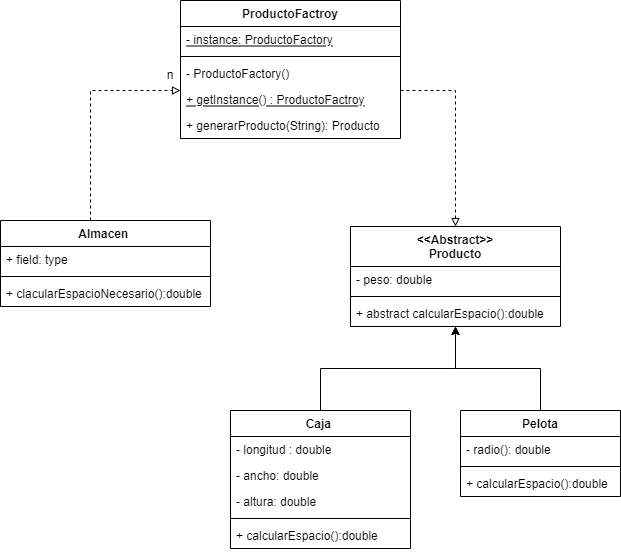

The diagram above was exported from draw.io. Its source (the exported page's mxGraphModel, read from the mxfile embedded in the PNG):
<mxGraphModel dx="1422" dy="1931" grid="1" gridSize="10" guides="1" tooltips="1" connect="1" arrows="1" fold="1" page="1" pageScale="1" pageWidth="827" pageHeight="1169" math="0" shadow="0">
  <root>
    <mxCell id="0" />
    <mxCell id="1" parent="0" />
    <mxCell id="qUbF8-__9lEmfMYCaFN3-17" style="edgeStyle=orthogonalEdgeStyle;rounded=0;orthogonalLoop=1;jettySize=auto;html=1;" edge="1" parent="1" source="qUbF8-__9lEmfMYCaFN3-1" target="qUbF8-__9lEmfMYCaFN3-5">
      <mxGeometry relative="1" as="geometry" />
    </mxCell>
    <mxCell id="qUbF8-__9lEmfMYCaFN3-1" value="Caja " style="swimlane;fontStyle=1;align=center;verticalAlign=top;childLayout=stackLayout;horizontal=1;startSize=26;horizontalStack=0;resizeParent=1;resizeParentMax=0;resizeLast=0;collapsible=1;marginBottom=0;" vertex="1" parent="1">
      <mxGeometry x="330" y="350" width="180" height="138" as="geometry" />
    </mxCell>
    <mxCell id="qUbF8-__9lEmfMYCaFN3-29" value="- longitud : double" style="text;strokeColor=none;fillColor=none;align=left;verticalAlign=top;spacingLeft=4;spacingRight=4;overflow=hidden;rotatable=0;points=[[0,0.5],[1,0.5]];portConstraint=eastwest;" vertex="1" parent="qUbF8-__9lEmfMYCaFN3-1">
      <mxGeometry y="26" width="180" height="26" as="geometry" />
    </mxCell>
    <mxCell id="qUbF8-__9lEmfMYCaFN3-28" value="- ancho: double" style="text;strokeColor=none;fillColor=none;align=left;verticalAlign=top;spacingLeft=4;spacingRight=4;overflow=hidden;rotatable=0;points=[[0,0.5],[1,0.5]];portConstraint=eastwest;" vertex="1" parent="qUbF8-__9lEmfMYCaFN3-1">
      <mxGeometry y="52" width="180" height="26" as="geometry" />
    </mxCell>
    <mxCell id="qUbF8-__9lEmfMYCaFN3-2" value="- altura: double" style="text;strokeColor=none;fillColor=none;align=left;verticalAlign=top;spacingLeft=4;spacingRight=4;overflow=hidden;rotatable=0;points=[[0,0.5],[1,0.5]];portConstraint=eastwest;" vertex="1" parent="qUbF8-__9lEmfMYCaFN3-1">
      <mxGeometry y="78" width="180" height="26" as="geometry" />
    </mxCell>
    <mxCell id="qUbF8-__9lEmfMYCaFN3-3" value="" style="line;strokeWidth=1;fillColor=none;align=left;verticalAlign=middle;spacingTop=-1;spacingLeft=3;spacingRight=3;rotatable=0;labelPosition=right;points=[];portConstraint=eastwest;" vertex="1" parent="qUbF8-__9lEmfMYCaFN3-1">
      <mxGeometry y="104" width="180" height="8" as="geometry" />
    </mxCell>
    <mxCell id="qUbF8-__9lEmfMYCaFN3-4" value="+ calcularEspacio():double" style="text;strokeColor=none;fillColor=none;align=left;verticalAlign=top;spacingLeft=4;spacingRight=4;overflow=hidden;rotatable=0;points=[[0,0.5],[1,0.5]];portConstraint=eastwest;" vertex="1" parent="qUbF8-__9lEmfMYCaFN3-1">
      <mxGeometry y="112" width="180" height="26" as="geometry" />
    </mxCell>
    <mxCell id="qUbF8-__9lEmfMYCaFN3-5" value="&lt;&lt;Abstract&gt;&gt;&#10;Producto&#10;" style="swimlane;fontStyle=1;align=center;verticalAlign=top;childLayout=stackLayout;horizontal=1;startSize=40;horizontalStack=0;resizeParent=1;resizeParentMax=0;resizeLast=0;collapsible=1;marginBottom=0;" vertex="1" parent="1">
      <mxGeometry x="450" y="166" width="210" height="100" as="geometry" />
    </mxCell>
    <mxCell id="qUbF8-__9lEmfMYCaFN3-6" value="- peso: double" style="text;strokeColor=none;fillColor=none;align=left;verticalAlign=top;spacingLeft=4;spacingRight=4;overflow=hidden;rotatable=0;points=[[0,0.5],[1,0.5]];portConstraint=eastwest;" vertex="1" parent="qUbF8-__9lEmfMYCaFN3-5">
      <mxGeometry y="40" width="210" height="26" as="geometry" />
    </mxCell>
    <mxCell id="qUbF8-__9lEmfMYCaFN3-7" value="" style="line;strokeWidth=1;fillColor=none;align=left;verticalAlign=middle;spacingTop=-1;spacingLeft=3;spacingRight=3;rotatable=0;labelPosition=right;points=[];portConstraint=eastwest;" vertex="1" parent="qUbF8-__9lEmfMYCaFN3-5">
      <mxGeometry y="66" width="210" height="8" as="geometry" />
    </mxCell>
    <mxCell id="qUbF8-__9lEmfMYCaFN3-8" value="+ abstract calcularEspacio():double" style="text;strokeColor=none;fillColor=none;align=left;verticalAlign=top;spacingLeft=4;spacingRight=4;overflow=hidden;rotatable=0;points=[[0,0.5],[1,0.5]];portConstraint=eastwest;" vertex="1" parent="qUbF8-__9lEmfMYCaFN3-5">
      <mxGeometry y="74" width="210" height="26" as="geometry" />
    </mxCell>
    <mxCell id="qUbF8-__9lEmfMYCaFN3-23" style="edgeStyle=orthogonalEdgeStyle;rounded=0;orthogonalLoop=1;jettySize=auto;html=1;dashed=1;endArrow=block;endFill=0;" edge="1" parent="1" source="qUbF8-__9lEmfMYCaFN3-9" target="qUbF8-__9lEmfMYCaFN3-19">
      <mxGeometry relative="1" as="geometry">
        <Array as="points">
          <mxPoint x="190" y="30" />
        </Array>
      </mxGeometry>
    </mxCell>
    <mxCell id="qUbF8-__9lEmfMYCaFN3-9" value="Almacen " style="swimlane;fontStyle=1;align=center;verticalAlign=top;childLayout=stackLayout;horizontal=1;startSize=26;horizontalStack=0;resizeParent=1;resizeParentMax=0;resizeLast=0;collapsible=1;marginBottom=0;" vertex="1" parent="1">
      <mxGeometry x="100" y="160" width="210" height="86" as="geometry" />
    </mxCell>
    <mxCell id="qUbF8-__9lEmfMYCaFN3-10" value="+ field: type" style="text;strokeColor=none;fillColor=none;align=left;verticalAlign=top;spacingLeft=4;spacingRight=4;overflow=hidden;rotatable=0;points=[[0,0.5],[1,0.5]];portConstraint=eastwest;" vertex="1" parent="qUbF8-__9lEmfMYCaFN3-9">
      <mxGeometry y="26" width="210" height="26" as="geometry" />
    </mxCell>
    <mxCell id="qUbF8-__9lEmfMYCaFN3-11" value="" style="line;strokeWidth=1;fillColor=none;align=left;verticalAlign=middle;spacingTop=-1;spacingLeft=3;spacingRight=3;rotatable=0;labelPosition=right;points=[];portConstraint=eastwest;" vertex="1" parent="qUbF8-__9lEmfMYCaFN3-9">
      <mxGeometry y="52" width="210" height="8" as="geometry" />
    </mxCell>
    <mxCell id="qUbF8-__9lEmfMYCaFN3-12" value="+ clacularEspacioNecesario():double" style="text;strokeColor=none;fillColor=none;align=left;verticalAlign=top;spacingLeft=4;spacingRight=4;overflow=hidden;rotatable=0;points=[[0,0.5],[1,0.5]];portConstraint=eastwest;" vertex="1" parent="qUbF8-__9lEmfMYCaFN3-9">
      <mxGeometry y="60" width="210" height="26" as="geometry" />
    </mxCell>
    <mxCell id="qUbF8-__9lEmfMYCaFN3-18" style="edgeStyle=orthogonalEdgeStyle;rounded=0;orthogonalLoop=1;jettySize=auto;html=1;" edge="1" parent="1" source="qUbF8-__9lEmfMYCaFN3-13" target="qUbF8-__9lEmfMYCaFN3-5">
      <mxGeometry relative="1" as="geometry" />
    </mxCell>
    <mxCell id="qUbF8-__9lEmfMYCaFN3-13" value="Pelota" style="swimlane;fontStyle=1;align=center;verticalAlign=top;childLayout=stackLayout;horizontal=1;startSize=26;horizontalStack=0;resizeParent=1;resizeParentMax=0;resizeLast=0;collapsible=1;marginBottom=0;" vertex="1" parent="1">
      <mxGeometry x="560" y="350" width="160" height="86" as="geometry" />
    </mxCell>
    <mxCell id="qUbF8-__9lEmfMYCaFN3-14" value="- radio(): double" style="text;strokeColor=none;fillColor=none;align=left;verticalAlign=top;spacingLeft=4;spacingRight=4;overflow=hidden;rotatable=0;points=[[0,0.5],[1,0.5]];portConstraint=eastwest;" vertex="1" parent="qUbF8-__9lEmfMYCaFN3-13">
      <mxGeometry y="26" width="160" height="26" as="geometry" />
    </mxCell>
    <mxCell id="qUbF8-__9lEmfMYCaFN3-15" value="" style="line;strokeWidth=1;fillColor=none;align=left;verticalAlign=middle;spacingTop=-1;spacingLeft=3;spacingRight=3;rotatable=0;labelPosition=right;points=[];portConstraint=eastwest;" vertex="1" parent="qUbF8-__9lEmfMYCaFN3-13">
      <mxGeometry y="52" width="160" height="8" as="geometry" />
    </mxCell>
    <mxCell id="qUbF8-__9lEmfMYCaFN3-16" value="+ calcularEspacio():double" style="text;strokeColor=none;fillColor=none;align=left;verticalAlign=top;spacingLeft=4;spacingRight=4;overflow=hidden;rotatable=0;points=[[0,0.5],[1,0.5]];portConstraint=eastwest;" vertex="1" parent="qUbF8-__9lEmfMYCaFN3-13">
      <mxGeometry y="60" width="160" height="26" as="geometry" />
    </mxCell>
    <mxCell id="qUbF8-__9lEmfMYCaFN3-24" style="edgeStyle=orthogonalEdgeStyle;rounded=0;orthogonalLoop=1;jettySize=auto;html=1;dashed=1;endArrow=block;endFill=0;" edge="1" parent="1" source="qUbF8-__9lEmfMYCaFN3-19" target="qUbF8-__9lEmfMYCaFN3-5">
      <mxGeometry relative="1" as="geometry">
        <Array as="points">
          <mxPoint x="555" y="30" />
        </Array>
      </mxGeometry>
    </mxCell>
    <mxCell id="qUbF8-__9lEmfMYCaFN3-19" value="ProductoFactroy&#10;" style="swimlane;fontStyle=1;align=center;verticalAlign=top;childLayout=stackLayout;horizontal=1;startSize=26;horizontalStack=0;resizeParent=1;resizeParentMax=0;resizeLast=0;collapsible=1;marginBottom=0;" vertex="1" parent="1">
      <mxGeometry x="280" y="-60" width="220" height="138" as="geometry" />
    </mxCell>
    <mxCell id="qUbF8-__9lEmfMYCaFN3-20" value="- instance: ProductoFactory" style="text;strokeColor=none;fillColor=none;align=left;verticalAlign=top;spacingLeft=4;spacingRight=4;overflow=hidden;rotatable=0;points=[[0,0.5],[1,0.5]];portConstraint=eastwest;fontStyle=4" vertex="1" parent="qUbF8-__9lEmfMYCaFN3-19">
      <mxGeometry y="26" width="220" height="26" as="geometry" />
    </mxCell>
    <mxCell id="qUbF8-__9lEmfMYCaFN3-21" value="" style="line;strokeWidth=1;fillColor=none;align=left;verticalAlign=middle;spacingTop=-1;spacingLeft=3;spacingRight=3;rotatable=0;labelPosition=right;points=[];portConstraint=eastwest;" vertex="1" parent="qUbF8-__9lEmfMYCaFN3-19">
      <mxGeometry y="52" width="220" height="8" as="geometry" />
    </mxCell>
    <mxCell id="qUbF8-__9lEmfMYCaFN3-22" value="- ProductoFactory()" style="text;strokeColor=none;fillColor=none;align=left;verticalAlign=top;spacingLeft=4;spacingRight=4;overflow=hidden;rotatable=0;points=[[0,0.5],[1,0.5]];portConstraint=eastwest;" vertex="1" parent="qUbF8-__9lEmfMYCaFN3-19">
      <mxGeometry y="60" width="220" height="26" as="geometry" />
    </mxCell>
    <mxCell id="qUbF8-__9lEmfMYCaFN3-27" value="+ getInstance() : ProductoFactroy" style="text;strokeColor=none;fillColor=none;align=left;verticalAlign=top;spacingLeft=4;spacingRight=4;overflow=hidden;rotatable=0;points=[[0,0.5],[1,0.5]];portConstraint=eastwest;fontStyle=4" vertex="1" parent="qUbF8-__9lEmfMYCaFN3-19">
      <mxGeometry y="86" width="220" height="26" as="geometry" />
    </mxCell>
    <mxCell id="qUbF8-__9lEmfMYCaFN3-26" value="+ generarProducto(String): Producto" style="text;strokeColor=none;fillColor=none;align=left;verticalAlign=top;spacingLeft=4;spacingRight=4;overflow=hidden;rotatable=0;points=[[0,0.5],[1,0.5]];portConstraint=eastwest;" vertex="1" parent="qUbF8-__9lEmfMYCaFN3-19">
      <mxGeometry y="112" width="220" height="26" as="geometry" />
    </mxCell>
    <mxCell id="qUbF8-__9lEmfMYCaFN3-25" value="n" style="text;html=1;strokeColor=none;fillColor=none;align=center;verticalAlign=middle;whiteSpace=wrap;rounded=0;" vertex="1" parent="1">
      <mxGeometry x="260" width="20" height="30" as="geometry" />
    </mxCell>
  </root>
</mxGraphModel>